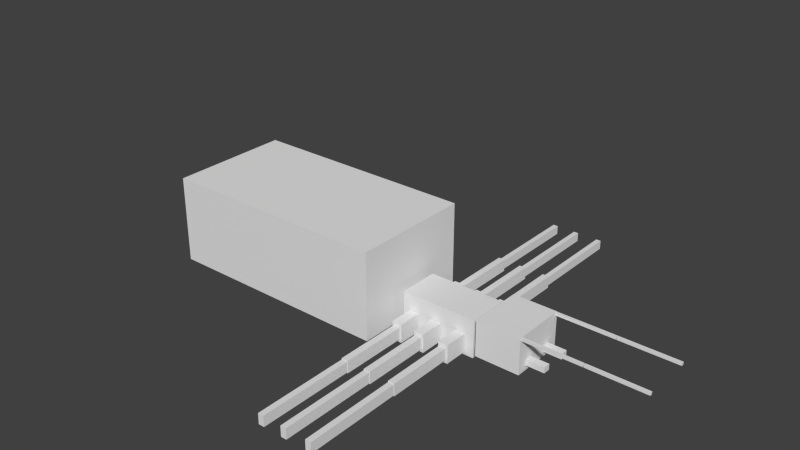 # Source: ant_queen.blend  (saved by Blender 2.72.0; exported with 4.5.12 LTS)
import bpy
from mathutils import Matrix  # noqa: F401  (used for matrix-valued properties, if any)

bpy.ops.wm.read_factory_settings(use_empty=True)
scene = bpy.context.scene
scene.name = 'Scene'

# ---- collections
col_collection_1 = bpy.data.collections.new('Collection 1'); scene.collection.children.link(col_collection_1)

# ---- materials (node trees are filled in below, after node groups)
mat_material = bpy.data.materials.new('Material')
mat_material.alpha_threshold = 0.0
mat_material.use_transparent_shadow = False
mat_material.roughness = 0.5
mat_material.line_color = (0.0, 0.0, 0.0, 1.0)

# ---- material node trees

# ---- world
world_world = bpy.data.worlds.new('World'); scene.world = world_world
world_world.color = (0.05088, 0.05088, 0.05088)
world_world.use_sun_shadow = False
world_world.sun_shadow_jitter_overblur = 0.0
world_world.cycles.sampling_method = 'MANUAL'
world_world.cycles.sample_map_resolution = 256

# ---- meshes
me_cube = bpy.data.meshes.new('Cube')
me_cube.from_pydata([(0.03555, -5.518, -0.7704), (0.03555, -10.19, -0.7704), (-0.1146, -10.19, -0.7704), (-0.1146, -5.518, -0.7704), (0.03555, -5.518, -0.07899), (0.03555, -10.19, -0.07899), (-0.1146, -10.19, -0.07899), (-0.1146, -5.518, -0.07899), (0.02403, 10.2, -0.7163), (0.02403, 5.518, -0.7163), (-0.1031, 5.518, -0.7163), (-0.1031, 10.2, -0.7163), (0.02403, 10.2, -0.133), (0.02403, 5.518, -0.133), (-0.1031, 5.518, -0.133), (-0.1031, 10.2, -0.133), (0.04708, 5.511, -0.8225), (0.04708, 2.226, -0.8225), (-0.1262, 2.226, -0.8225), (-0.1262, 5.511, -0.8225), (0.04708, 5.511, -0.02691), (0.04708, 2.226, -0.02691), (-0.1262, 2.226, -0.02691), (-0.1262, 5.511, -0.02691), (0.04648, -2.22, -0.8225), (0.04648, -5.504, -0.8225), (-0.1268, -5.504, -0.8225), (-0.1268, -2.22, -0.8225), (0.04648, -2.22, -0.02691), (0.04648, -5.504, -0.02691), (-0.1268, -5.504, -0.02691), (-0.1268, -2.22, -0.02691), (0.09258, -1.028, -1.031), (0.09258, -2.203, -1.031), (-0.1729, -2.203, -1.031), (-0.1729, -1.028, -1.031), (0.09258, -1.028, 0.1814), (0.09258, -2.203, 0.1814), (-0.1729, -2.203, 0.1814), (-0.1729, -1.028, 0.1814), (0.09258, 2.205, -1.031), (0.09258, 1.03, -1.031), (-0.1729, 1.03, -1.031), (-0.1729, 2.205, -1.031), (0.09258, 2.205, 0.1814), (0.09258, 1.03, 0.1814), (-0.1729, 1.03, 0.1814), (-0.1729, 2.205, 0.1814), (0.7727, 2.205, -1.031), (0.7727, 1.03, -1.031), (0.5073, 1.03, -1.031), (0.5073, 2.205, -1.031), (0.7727, 2.205, 0.1814), (0.7727, 1.03, 0.1814), (0.5073, 1.03, 0.1814), (0.5073, 2.205, 0.1814), (0.7727, -1.028, -1.031), (0.7727, -2.203, -1.031), (0.5073, -2.203, -1.031), (0.5073, -1.028, -1.031), (0.7727, -1.028, 0.1814), (0.7727, -2.203, 0.1814), (0.5073, -2.203, 0.1814), (0.5073, -1.028, 0.1814), (0.7266, -2.22, -0.8225), (0.7266, -5.504, -0.8225), (0.5534, -5.504, -0.8225), (0.5534, -2.22, -0.8225), (0.7266, -2.22, -0.02691), (0.7266, -5.504, -0.02691), (0.5534, -5.504, -0.02691), (0.5534, -2.22, -0.02691), (0.7272, 5.511, -0.8225), (0.7272, 2.226, -0.8225), (0.554, 2.226, -0.8225), (0.554, 5.511, -0.8225), (0.7272, 5.511, -0.02691), (0.7272, 2.226, -0.02691), (0.554, 2.226, -0.02691), (0.554, 5.511, -0.02691), (0.7042, 10.2, -0.7163), (0.7042, 5.518, -0.7163), (0.577, 5.518, -0.7163), (0.577, 10.2, -0.7163), (0.7042, 10.2, -0.133), (0.7042, 5.518, -0.133), (0.577, 5.518, -0.133), (0.577, 10.2, -0.133), (0.7157, -5.518, -0.7704), (0.7157, -10.19, -0.7704), (0.5655, -10.19, -0.7704), (0.5655, -5.518, -0.7704), (0.7157, -5.518, -0.07899), (0.7157, -10.19, -0.07899), (0.5655, -10.19, -0.07899), (0.5655, -5.518, -0.07899), (5.394, 1.327, 1.516), (5.394, 1.202, 1.516), (3.875, 1.202, 1.516), (3.875, 1.327, 1.516), (5.394, 1.327, 1.688), (5.394, 1.202, 1.688), (3.875, 1.202, 1.688), (3.875, 1.327, 1.688), (5.401, -1.176, 1.516), (5.401, -1.301, 1.516), (3.883, -1.301, 1.516), (3.883, -1.176, 1.516), (5.401, -1.176, 1.688), (5.401, -1.301, 1.688), (3.883, -1.301, 1.688), (3.883, -1.176, 1.688), (3.864, -1.176, 1.516), (3.864, -1.301, 1.516), (2.345, -1.301, 1.516), (2.345, -1.176, 1.516), (3.864, -1.176, 1.688), (3.864, -1.301, 1.688), (2.345, -1.301, 1.688), (2.345, -1.176, 1.688), (3.864, 1.327, 1.516), (3.864, 1.202, 1.516), (2.345, 1.202, 1.516), (2.345, 1.327, 1.516), (3.864, 1.327, 1.688), (3.864, 1.202, 1.688), (2.345, 1.202, 1.688), (2.345, 1.327, 1.688), (2.823, 0.7907, -0.3551), (2.823, 0.4454, -0.3551), (2.347, 0.4454, -0.3551), (2.347, 0.7907, -0.3551), (2.823, 0.7907, 0.02215), (2.823, 0.4454, 0.02215), (2.347, 0.4454, 0.02215), (2.347, 0.7907, 0.02215), (-0.5988, -5.518, -0.7704), (-0.5988, -10.19, -0.7704), (-0.749, -10.19, -0.7704), (-0.749, -5.518, -0.7704), (-0.5988, -5.518, -0.07899), (-0.5988, -10.19, -0.07899), (-0.749, -10.19, -0.07899), (-0.749, -5.518, -0.07899), (-0.6104, 10.2, -0.7163), (-0.6104, 5.518, -0.7163), (-0.7375, 5.518, -0.7163), (-0.7375, 10.2, -0.7163), (-0.6104, 10.2, -0.133), (-0.6104, 5.518, -0.133), (-0.7375, 5.518, -0.133), (-0.7375, 10.2, -0.133), (-0.5873, 5.511, -0.8225), (-0.5873, 2.226, -0.8225), (-0.7606, 2.226, -0.8225), (-0.7606, 5.511, -0.8225), (-0.5873, 5.511, -0.02691), (-0.5873, 2.226, -0.02691), (-0.7606, 2.226, -0.02691), (-0.7606, 5.511, -0.02691), (-0.5879, -2.22, -0.8225), (-0.5879, -5.504, -0.8225), (-0.7612, -5.504, -0.8225), (-0.7612, -2.22, -0.8225), (-0.5879, -2.22, -0.02691), (-0.5879, -5.504, -0.02691), (-0.7612, -5.504, -0.02691), (-0.7612, -2.22, -0.02691), (-0.5418, -1.028, -1.031), (-0.5418, -2.203, -1.031), (-0.8073, -2.203, -1.031), (-0.8073, -1.028, -1.031), (-0.5418, -1.028, 0.1814), (-0.5418, -2.203, 0.1814), (-0.8073, -2.203, 0.1814), (-0.8073, -1.028, 0.1814), (-0.5418, 2.205, -1.031), (-0.5418, 1.03, -1.031), (-0.8073, 1.03, -1.031), (-0.8073, 2.205, -1.031), (-0.5418, 2.205, 0.1814), (-0.5418, 1.03, 0.1814), (-0.8073, 1.03, 0.1814), (-0.8073, 2.205, 0.1814), (2.823, -0.4957, -0.3551), (2.823, -0.841, -0.3551), (2.347, -0.841, -0.3551), (2.347, -0.4957, -0.3551), (2.823, -0.4957, 0.02215), (2.823, -0.841, 0.02215), (2.347, -0.841, 0.02215), (2.347, -0.4957, 0.02215), (2.344, 1.331, -0.6656), (2.344, -1.331, -0.6656), (1.185, -1.331, -0.6656), (1.185, 1.331, -0.6656), (2.344, 1.331, 1.697), (2.344, -1.331, 1.697), (1.185, -1.331, 1.697), (1.185, 1.331, 1.697), (-1.206, 3.016, -1.064), (-1.206, -3.016, -1.064), (-7.29, -3.016, -1.064), (-7.29, 3.016, -1.064), (-1.206, 3.016, 4.71), (-1.206, -3.016, 4.71), (-7.29, -3.016, 4.71), (-7.29, 3.016, 4.71), (1.194, 0.4082, -0.06335), (1.194, -0.4082, -0.06335), (1.007, -0.4082, -0.06335), (1.007, 0.4082, -0.06335), (1.194, 0.4082, 1.095), (1.194, -0.4082, 1.095), (1.007, -0.4082, 1.095), (1.007, 0.4082, 1.095), (-1.016, 0.4082, -1.148), (-1.016, -0.4082, -1.148), (-1.203, -0.4082, -1.148), (-1.203, 0.4082, -1.148), (-1.016, 0.4082, 0.0099), (-1.016, -0.4082, 0.0099), (-1.203, -0.4082, 0.0099), (-1.203, 0.4082, 0.0099), (1.0, 1.0, -1.239), (1.0, -1.0, -1.239), (-1.0, -1.0, -1.239), (-1.0, 1.0, -1.239), (1.0, 1.0, 1.239), (1.0, -1.0, 1.239), (-1.0, -1.0, 1.239), (-1.0, 1.0, 1.239)], [], [(0, 1, 2, 3), (4, 7, 6, 5), (0, 4, 5, 1), (1, 5, 6, 2), (2, 6, 7, 3), (4, 0, 3, 7), (8, 9, 10, 11), (12, 15, 14, 13), (8, 12, 13, 9), (9, 13, 14, 10), (10, 14, 15, 11), (12, 8, 11, 15), (16, 17, 18, 19), (20, 23, 22, 21), (16, 20, 21, 17), (17, 21, 22, 18), (18, 22, 23, 19), (20, 16, 19, 23), (24, 25, 26, 27), (28, 31, 30, 29), (24, 28, 29, 25), (25, 29, 30, 26), (26, 30, 31, 27), (28, 24, 27, 31), (32, 33, 34, 35), (36, 39, 38, 37), (32, 36, 37, 33), (33, 37, 38, 34), (34, 38, 39, 35), (36, 32, 35, 39), (40, 41, 42, 43), (44, 47, 46, 45), (40, 44, 45, 41), (41, 45, 46, 42), (42, 46, 47, 43), (44, 40, 43, 47), (48, 49, 50, 51), (52, 55, 54, 53), (48, 52, 53, 49), (49, 53, 54, 50), (50, 54, 55, 51), (52, 48, 51, 55), (56, 57, 58, 59), (60, 63, 62, 61), (56, 60, 61, 57), (57, 61, 62, 58), (58, 62, 63, 59), (60, 56, 59, 63), (64, 65, 66, 67), (68, 71, 70, 69), (64, 68, 69, 65), (65, 69, 70, 66), (66, 70, 71, 67), (68, 64, 67, 71), (72, 73, 74, 75), (76, 79, 78, 77), (72, 76, 77, 73), (73, 77, 78, 74), (74, 78, 79, 75), (76, 72, 75, 79), (80, 81, 82, 83), (84, 87, 86, 85), (80, 84, 85, 81), (81, 85, 86, 82), (82, 86, 87, 83), (84, 80, 83, 87), (88, 89, 90, 91), (92, 95, 94, 93), (88, 92, 93, 89), (89, 93, 94, 90), (90, 94, 95, 91), (92, 88, 91, 95), (96, 97, 98, 99), (100, 103, 102, 101), (96, 100, 101, 97), (97, 101, 102, 98), (98, 102, 103, 99), (100, 96, 99, 103), (104, 105, 106, 107), (108, 111, 110, 109), (104, 108, 109, 105), (105, 109, 110, 106), (106, 110, 111, 107), (108, 104, 107, 111), (112, 113, 114, 115), (116, 119, 118, 117), (112, 116, 117, 113), (113, 117, 118, 114), (114, 118, 119, 115), (116, 112, 115, 119), (120, 121, 122, 123), (124, 127, 126, 125), (120, 124, 125, 121), (121, 125, 126, 122), (122, 126, 127, 123), (124, 120, 123, 127), (128, 129, 130, 131), (132, 135, 134, 133), (128, 132, 133, 129), (129, 133, 134, 130), (130, 134, 135, 131), (132, 128, 131, 135), (136, 137, 138, 139), (140, 143, 142, 141), (136, 140, 141, 137), (137, 141, 142, 138), (138, 142, 143, 139), (140, 136, 139, 143), (144, 145, 146, 147), (148, 151, 150, 149), (144, 148, 149, 145), (145, 149, 150, 146), (146, 150, 151, 147), (148, 144, 147, 151), (152, 153, 154, 155), (156, 159, 158, 157), (152, 156, 157, 153), (153, 157, 158, 154), (154, 158, 159, 155), (156, 152, 155, 159), (160, 161, 162, 163), (164, 167, 166, 165), (160, 164, 165, 161), (161, 165, 166, 162), (162, 166, 167, 163), (164, 160, 163, 167), (168, 169, 170, 171), (172, 175, 174, 173), (168, 172, 173, 169), (169, 173, 174, 170), (170, 174, 175, 171), (172, 168, 171, 175), (176, 177, 178, 179), (180, 183, 182, 181), (176, 180, 181, 177), (177, 181, 182, 178), (178, 182, 183, 179), (180, 176, 179, 183), (184, 185, 186, 187), (188, 191, 190, 189), (184, 188, 189, 185), (185, 189, 190, 186), (186, 190, 191, 187), (188, 184, 187, 191), (192, 193, 194, 195), (196, 199, 198, 197), (192, 196, 197, 193), (193, 197, 198, 194), (194, 198, 199, 195), (196, 192, 195, 199), (200, 201, 202, 203), (204, 207, 206, 205), (200, 204, 205, 201), (201, 205, 206, 202), (202, 206, 207, 203), (204, 200, 203, 207), (208, 209, 210, 211), (212, 215, 214, 213), (208, 212, 213, 209), (209, 213, 214, 210), (210, 214, 215, 211), (212, 208, 211, 215), (216, 217, 218, 219), (220, 223, 222, 221), (216, 220, 221, 217), (217, 221, 222, 218), (218, 222, 223, 219), (220, 216, 219, 223), (224, 225, 226, 227), (228, 231, 230, 229), (224, 228, 229, 225), (225, 229, 230, 226), (226, 230, 231, 227), (228, 224, 227, 231)])
_uv = me_cube.uv_layers.new(name='UVMap')
_uv.uv.foreach_set('vector', [0.9333, 0.348, 0.9333, 0.6961, 0.9222, 0.6961, 0.9222, 0.348, 0.7427, 0.198, 0.7538, 0.198, 0.7538, 0.546, 0.7427, 0.5461, 0.7823, 0.348, 0.7538, 0.348, 0.7538, 0.0, 0.7823, 1.419e-07, 0.6716, 0.2077, 0.6716, 0.2363, 0.6605, 0.2363, 0.6605, 0.2077, 0.8391, 0.348, 0.8107, 0.348, 0.8107, 1.065e-07, 0.8391, 0.0, 0.5734, 0.4211, 0.5734, 0.3925, 0.5845, 0.3925, 0.5845, 0.4211, 0.9615, 0.348, 0.9615, 0.6961, 0.9521, 0.6961, 0.9521, 0.348, 0.9333, 0.348, 0.9427, 0.348, 0.9427, 0.6961, 0.9333, 0.6961, 0.8631, 0.348, 0.8391, 0.348, 0.8391, 0.0, 0.8631, 1.065e-07, 0.7281, 0.2077, 0.7281, 0.2318, 0.7187, 0.2318, 0.7187, 0.2077, 0.9111, 0.348, 0.8871, 0.348, 0.8871, 1.419e-07, 0.9111, 0.0, 0.6904, 0.2077, 0.6904, 0.2318, 0.681, 0.2318, 0.681, 0.2077, 0.9752, 0.9405, 0.9752, 0.6961, 0.988, 0.6961, 0.988, 0.9405, 1.0, 0.5924, 0.9872, 0.5924, 0.9872, 0.348, 1.0, 0.348, 0.2617, 0.6361, 0.2944, 0.6361, 0.2944, 0.8805, 0.2617, 0.8805, 0.5606, 0.3925, 0.5606, 0.4254, 0.5478, 0.4254, 0.5478, 0.3925, 0.09814, 0.8805, 0.06543, 0.8805, 0.06543, 0.6361, 0.09814, 0.6361, 0.4837, 0.4254, 0.4837, 0.3925, 0.4965, 0.3925, 0.4965, 0.4254, 0.9615, 0.5924, 0.9615, 0.348, 0.9744, 0.348, 0.9744, 0.5924, 0.9239, 0.6961, 0.9367, 0.6961, 0.9367, 0.9405, 0.9239, 0.9405, 0.03271, 0.8805, 2.316e-08, 0.8805, 0.0, 0.6361, 0.03271, 0.6361, 0.4568, 0.2309, 0.4568, 0.198, 0.4697, 0.198, 0.4697, 0.2309, 0.1309, 0.8805, 0.09814, 0.8805, 0.09814, 0.6361, 0.1309, 0.6361, 0.4953, 0.2309, 0.4953, 0.198, 0.5081, 0.198, 0.5081, 0.2309, 0.3157, 0.8785, 0.3157, 0.9659, 0.296, 0.9659, 0.296, 0.8785, 0.7047, 0.3311, 0.7243, 0.3311, 0.7243, 0.4186, 0.7047, 0.4186, 0.7521, 0.9142, 0.7023, 0.9142, 0.7023, 0.8268, 0.7521, 0.8268, 0.6117, 0.913, 0.6117, 0.9631, 0.592, 0.9631, 0.592, 0.913, 0.6419, 0.913, 0.592, 0.913, 0.592, 0.8255, 0.6419, 0.8255, 0.6117, 0.9631, 0.6117, 0.913, 0.6313, 0.913, 0.6313, 0.9631, 0.4652, 0.791, 0.4652, 0.8785, 0.4456, 0.8785, 0.4456, 0.791, 0.6409, 0.1488, 0.6605, 0.1488, 0.6605, 0.2363, 0.6409, 0.2363, 0.8535, 0.8697, 0.8037, 0.8697, 0.8037, 0.7822, 0.8535, 0.7822, 0.229, 0.8805, 0.229, 0.9306, 0.2094, 0.9306, 0.2094, 0.8805, 0.8037, 0.8697, 0.7538, 0.8697, 0.7538, 0.7822, 0.8037, 0.7822, 0.1232, 0.8805, 0.1232, 0.9306, 0.1036, 0.9306, 0.1036, 0.8805, 0.8734, 0.9572, 0.8734, 0.8697, 0.8931, 0.8697, 0.8931, 0.9572, 0.8145, 0.8697, 0.8341, 0.8697, 0.8341, 0.9572, 0.8145, 0.9572, 0.3957, 0.791, 0.4456, 0.791, 0.4456, 0.8785, 0.3957, 0.8785, 0.2486, 0.9306, 0.2486, 0.8805, 0.2683, 0.8805, 0.2683, 0.9306, 0.7521, 0.8268, 0.7023, 0.8268, 0.7023, 0.7393, 0.7521, 0.7393, 0.1505, 0.8805, 0.1505, 0.9306, 0.1309, 0.9306, 0.1309, 0.8805, 0.3549, 0.8785, 0.3549, 0.9659, 0.3353, 0.9659, 0.3353, 0.8785, 0.7243, 0.3311, 0.7047, 0.3311, 0.7047, 0.2436, 0.7243, 0.2436, 0.7023, 0.8268, 0.6524, 0.8268, 0.6524, 0.7393, 0.7023, 0.7393, 0.5174, 0.9632, 0.5174, 0.913, 0.5371, 0.913, 0.5371, 0.9632, 0.9034, 0.8697, 0.8535, 0.8697, 0.8535, 0.7822, 0.9034, 0.7822, 0.2486, 0.8805, 0.2486, 0.9306, 0.229, 0.9306, 0.229, 0.8805, 0.9752, 0.6961, 0.9752, 0.9405, 0.9624, 0.9405, 0.9624, 0.6961, 0.9495, 0.6961, 0.9624, 0.6961, 0.9624, 0.9405, 0.9495, 0.9405, 0.5003, 0.8596, 0.4676, 0.8596, 0.4676, 0.6152, 0.5003, 0.6152, 0.5606, 0.4254, 0.5606, 0.3925, 0.5734, 0.3925, 0.5734, 0.4254, 0.1963, 0.8805, 0.1636, 0.8805, 0.1636, 0.6361, 0.1963, 0.6361, 0.4953, 0.198, 0.4953, 0.2309, 0.4825, 0.2309, 0.4825, 0.198, 0.9744, 0.5924, 0.9744, 0.348, 0.9872, 0.348, 0.9872, 0.5924, 0.9538, 7.097e-08, 0.9667, 0.0, 0.9667, 0.2444, 0.9538, 0.2444, 0.533, 0.8596, 0.5003, 0.8596, 0.5003, 0.6152, 0.533, 0.6152, 0.535, 0.3925, 0.535, 0.4254, 0.5221, 0.4254, 0.5221, 0.3925, 0.1636, 0.8805, 0.1309, 0.8805, 0.1309, 0.6361, 0.1636, 0.6361, 0.4825, 0.198, 0.4825, 0.2309, 0.4697, 0.2309, 0.4697, 0.198, 0.5752, 0.6152, 0.5752, 0.9632, 0.5657, 0.9632, 0.5657, 0.6152, 0.9444, 7.097e-08, 0.9538, 0.0, 0.9538, 0.348, 0.9444, 0.348, 0.8631, 0.348, 0.8871, 0.348, 0.8871, 0.6961, 0.8631, 0.6961, 0.6998, 0.2077, 0.6998, 0.2318, 0.6904, 0.2318, 0.6904, 0.2077, 0.8631, 0.6961, 0.8391, 0.6961, 0.8391, 0.348, 0.8631, 0.348, 0.6716, 0.2318, 0.6716, 0.2077, 0.681, 0.2077, 0.681, 0.2318, 0.9333, 1.065e-07, 0.9333, 0.348, 0.9222, 0.348, 0.9222, 0.0, 0.9111, 1.065e-07, 0.9222, 0.0, 0.9222, 0.348, 0.9111, 0.348, 0.7823, 0.6961, 0.7538, 0.6961, 0.7538, 0.348, 0.7823, 0.348, 0.5081, 0.2266, 0.5081, 0.198, 0.5192, 0.198, 0.5192, 0.2266, 0.8107, 0.6961, 0.7823, 0.6961, 0.7823, 0.348, 0.8107, 0.348, 0.5957, 0.4211, 0.5957, 0.3925, 0.6068, 0.3925, 0.6068, 0.4211, 0.5602, 1.0, 0.5509, 1.0, 0.5509, 0.913, 0.5602, 0.913, 0.6511, 0.8255, 0.6511, 0.9125, 0.6419, 0.9125, 0.6419, 0.8255, 0.5058, 0.4254, 0.5058, 0.4382, 0.4965, 0.4382, 0.4965, 0.4254, 0.07815, 0.8805, 0.09087, 0.8805, 0.09087, 0.9675, 0.07815, 0.9675, 0.5335, 0.4254, 0.5335, 0.4382, 0.5243, 0.4382, 0.5243, 0.4254, 0.052, 0.9675, 0.03928, 0.9675, 0.03928, 0.8805, 0.052, 0.8805, 0.9615, 0.5924, 0.9708, 0.5924, 0.9708, 0.6794, 0.9615, 0.6794, 0.9862, 0.3313, 0.9862, 0.2444, 0.9954, 0.2444, 0.9954, 0.3313, 0.5428, 0.4254, 0.5428, 0.4382, 0.5335, 0.4382, 0.5335, 0.4254, 0.1036, 0.9675, 0.09087, 0.9675, 0.09087, 0.8805, 0.1036, 0.8805, 0.4801, 0.4254, 0.4801, 0.4382, 0.4709, 0.4382, 0.4709, 0.4254, 0.07815, 0.9675, 0.06543, 0.9675, 0.06543, 0.8805, 0.07815, 0.8805, 0.9893, 0.6794, 0.98, 0.6794, 0.98, 0.5924, 0.9893, 0.5924, 0.9769, 0.2444, 0.9769, 0.3313, 0.9677, 0.3313, 0.9677, 0.2444, 0.4965, 0.4254, 0.4965, 0.4382, 0.4873, 0.4382, 0.4873, 0.4254, 0.03928, 0.9675, 0.02656, 0.9675, 0.02656, 0.8805, 0.03928, 0.8805, 0.5243, 0.4254, 0.5243, 0.4382, 0.515, 0.4382, 0.515, 0.4254, 0.052, 0.8805, 0.06472, 0.8805, 0.06472, 0.9675, 0.052, 0.9675, 0.9862, 0.3313, 0.9769, 0.3313, 0.9769, 0.2444, 0.9862, 0.2444, 0.98, 0.5924, 0.98, 0.6794, 0.9708, 0.6794, 0.9708, 0.5924, 0.515, 0.4254, 0.515, 0.4382, 0.5058, 0.4382, 0.5058, 0.4254, 0.01384, 0.8805, 0.02656, 0.8805, 0.02656, 0.9675, 0.01384, 0.9675, 0.5174, 0.2266, 0.5174, 0.2394, 0.5081, 0.2394, 0.5081, 0.2266, 0.74, 0.5905, 0.7528, 0.5905, 0.7528, 0.6774, 0.74, 0.6774, 0.7948, 0.9231, 0.7538, 0.9231, 0.7538, 0.8697, 0.7948, 0.8697, 0.8552, 0.7288, 0.8552, 0.7822, 0.8142, 0.7822, 0.8142, 0.7288, 0.4289, 0.2392, 0.401, 0.2392, 0.401, 0.198, 0.4289, 0.198, 0.4666, 0.9319, 0.4387, 0.9319, 0.4387, 0.8785, 0.4666, 0.8785, 0.4289, 0.198, 0.4568, 0.198, 0.4568, 0.2392, 0.4289, 0.2392, 0.3549, 0.8785, 0.3829, 0.8785, 0.3829, 0.9319, 0.3549, 0.9319, 0.9444, 1.065e-07, 0.9444, 0.348, 0.9333, 0.348, 0.9333, 0.0, 0.9111, 0.348, 0.9222, 0.348, 0.9222, 0.6961, 0.9111, 0.6961, 0.8107, 0.348, 0.7823, 0.348, 0.7823, 0.0, 0.8107, 1.419e-07, 0.5845, 0.4211, 0.5845, 0.3925, 0.5957, 0.3925, 0.5957, 0.4211, 0.8391, 0.6961, 0.8107, 0.6961, 0.8107, 0.348, 0.8391, 0.348, 0.6179, 0.3925, 0.6179, 0.4211, 0.6068, 0.4211, 0.6068, 0.3925, 0.5846, 0.6152, 0.5846, 0.9632, 0.5752, 0.9632, 0.5752, 0.6152, 0.9427, 0.348, 0.9521, 0.348, 0.9521, 0.6961, 0.9427, 0.6961, 0.8871, 0.348, 0.8631, 0.348, 0.8631, 0.0, 0.8871, 1.419e-07, 0.7093, 0.2077, 0.7093, 0.2318, 0.6998, 0.2318, 0.6998, 0.2077, 0.9111, 0.6961, 0.8871, 0.6961, 0.8871, 0.348, 0.9111, 0.348, 0.7093, 0.2318, 0.7093, 0.2077, 0.7187, 0.2077, 0.7187, 0.2318, 0.9795, 0.2444, 0.9795, 0.0, 0.9923, 1.774e-08, 0.9923, 0.2444, 0.9111, 0.6961, 0.9239, 0.6961, 0.9239, 0.9405, 0.9111, 0.9405, 0.1963, 0.6361, 0.229, 0.6361, 0.229, 0.8805, 0.1963, 0.8805, 0.535, 0.4254, 0.535, 0.3925, 0.5478, 0.3925, 0.5478, 0.4254, 0.06543, 0.8805, 0.03271, 0.8805, 0.03271, 0.6361, 0.06543, 0.6361, 0.5221, 0.3925, 0.5221, 0.4254, 0.5093, 0.4254, 0.5093, 0.3925, 0.9795, 7.097e-08, 0.9795, 0.2444, 0.9667, 0.2444, 0.9667, 0.0, 0.9367, 0.6961, 0.9495, 0.6961, 0.9495, 0.9405, 0.9367, 0.9405, 0.5657, 0.8596, 0.533, 0.8596, 0.533, 0.6152, 0.5657, 0.6152, 0.5093, 0.3925, 0.5093, 0.4254, 0.4965, 0.4254, 0.4965, 0.3925, 0.2617, 0.8805, 0.229, 0.8805, 0.229, 0.6361, 0.2617, 0.6361, 0.4837, 0.3925, 0.4837, 0.4254, 0.4709, 0.4254, 0.4709, 0.3925, 0.3157, 0.9659, 0.3157, 0.8785, 0.3353, 0.8785, 0.3353, 0.9659, 0.8341, 0.8697, 0.8538, 0.8697, 0.8538, 0.9572, 0.8341, 0.9572, 0.3459, 0.8785, 0.296, 0.8785, 0.296, 0.791, 0.3459, 0.791, 0.2683, 0.9306, 0.2683, 0.8805, 0.2879, 0.8805, 0.2879, 0.9306, 0.7023, 0.9142, 0.6524, 0.9142, 0.6524, 0.8268, 0.7023, 0.8268, 0.1701, 0.8805, 0.1701, 0.9306, 0.1505, 0.9306, 0.1505, 0.8805, 0.8145, 0.8697, 0.8145, 0.9572, 0.7948, 0.9572, 0.7948, 0.8697, 0.8538, 0.8697, 0.8734, 0.8697, 0.8734, 0.9572, 0.8538, 0.9572, 0.3957, 0.8785, 0.3459, 0.8785, 0.3459, 0.791, 0.3957, 0.791, 0.6313, 0.9631, 0.6313, 0.913, 0.651, 0.913, 0.651, 0.9631, 0.5174, 0.9471, 0.4676, 0.9471, 0.4676, 0.8596, 0.5174, 0.8596, 0.1898, 0.8805, 0.1898, 0.9306, 0.1701, 0.9306, 0.1701, 0.8805, 0.5174, 0.8596, 0.5584, 0.8596, 0.5584, 0.913, 0.5174, 0.913, 0.8552, 0.7822, 0.8552, 0.7288, 0.8962, 0.7288, 0.8962, 0.7822, 0.3731, 0.2392, 0.3452, 0.2392, 0.3452, 0.198, 0.3731, 0.198, 0.4108, 0.8785, 0.4387, 0.8785, 0.4387, 0.9319, 0.4108, 0.9319, 0.3731, 0.198, 0.401, 0.198, 0.401, 0.2392, 0.3731, 0.2392, 0.3829, 0.8785, 0.4108, 0.8785, 0.4108, 0.9319, 0.3829, 0.9319, 0.7538, 2.661e-08, 0.7538, 0.198, 0.668, 0.198, 0.668, 0.0, 0.6189, 0.2436, 0.7047, 0.2436, 0.7047, 0.4417, 0.6189, 0.4417, 0.296, 0.2436, 0.4709, 0.2436, 0.4709, 0.4417, 0.296, 0.4417, 0.3818, 0.6152, 0.3818, 0.791, 0.296, 0.791, 0.296, 0.6152, 0.52, 0.198, 0.3452, 0.198, 0.3452, 0.0, 0.52, 0.0, 0.4676, 0.6152, 0.4676, 0.791, 0.3818, 0.791, 0.3818, 0.6152, 0.444, 0.6152, 0.444, 0.4417, 0.592, 0.4417, 0.592, 0.6152, 0.444, 0.6152, 0.296, 0.6152, 0.296, 0.4417, 0.444, 0.4417, 0.1726, 0.0, 0.1726, 0.2436, 0.0, 0.2436, 3.529e-08, 1.774e-08, 0.148, 0.4873, 0.148, 0.2436, 0.296, 0.2436, 0.296, 0.4873, 0.3452, 0.0, 0.3452, 0.2436, 0.1726, 0.2436, 0.1726, 8.871e-09, 0.148, 0.2436, 0.148, 0.4873, 5.293e-08, 0.4873, 0.0, 0.2436, 0.9677, 0.2444, 0.9677, 0.3051, 0.9538, 0.3051, 0.9538, 0.2444, 0.1955, 0.8805, 0.2094, 0.8805, 0.2094, 0.9413, 0.1955, 0.9413, 0.6524, 0.7393, 0.6524, 0.8255, 0.592, 0.8255, 0.592, 0.7393, 0.8931, 0.9559, 0.8931, 0.8697, 0.9069, 0.8697, 0.9069, 0.9559, 0.52, 0.235, 0.52, 0.1488, 0.5804, 0.1488, 0.5804, 0.235, 0.0, 0.9667, 0.0, 0.8805, 0.01384, 0.8805, 0.01384, 0.9667, 0.5509, 0.913, 0.5509, 0.9738, 0.5371, 0.9738, 0.5371, 0.913, 0.8962, 0.7215, 0.9101, 0.7215, 0.9101, 0.7822, 0.8962, 0.7822, 0.5804, 0.235, 0.5804, 0.1488, 0.6409, 0.1488, 0.6409, 0.235, 0.7243, 0.3298, 0.7243, 0.2436, 0.7381, 0.2436, 0.7381, 0.3298, 0.7538, 0.7822, 0.7538, 0.6961, 0.8142, 0.6961, 0.8142, 0.7822, 0.7381, 0.3298, 0.7381, 0.416, 0.7243, 0.416, 0.7243, 0.3298, 0.592, 0.5905, 0.74, 0.5905, 0.74, 0.7393, 0.592, 0.7393, 0.296, 0.4873, 0.296, 0.6361, 0.148, 0.6361, 0.148, 0.4873, 0.668, 0.1488, 0.52, 0.1488, 0.52, 0.0, 0.668, 3.105e-08, 0.4709, 0.3925, 0.4709, 0.2436, 0.6189, 0.2436, 0.6189, 0.3925, 0.74, 0.5905, 0.592, 0.5905, 0.592, 0.4417, 0.74, 0.4417, 0.0, 0.4873, 0.148, 0.4873, 0.148, 0.6361, 8.822e-09, 0.6361])
me_cube.materials.append(mat_material)
me_cube.use_remesh_preserve_volume = False
me_cube.use_remesh_preserve_attributes = False
me_cube.use_mirror_vertex_groups = False
me_cube.update()
arm_armature = bpy.data.armatures.new('Armature')  # bones are not reproduced

# ---- objects
ob_armature = bpy.data.objects.new('Armature', arm_armature)
ob_cube = bpy.data.objects.new('Cube', me_cube)

# ---- transforms, parenting, visibility, modifiers, constraints
ob_armature.location = (3.612, -0.4006, -1.519)
ob_armature.show_in_front = True
ob_armature.lineart.crease_threshold = 0.0
ob_cube.parent = ob_armature
ob_cube.matrix_parent_inverse = Matrix(((1.0, 0.0, 0.0, -3.612), (0.0, 1.0, 0.0, 0.4006), (0.0, 0.0, 1.0, 1.519), (0.0, 0.0, 0.0, 1.0)))
ob_cube.location = (-0.007928, 0.0, 0.0)
ob_cube.scale = (0.8676, 0.4627, 0.3456)
ob_cube.lock_rotations_4d = False
ob_cube.empty_display_type = 'ARROWS'
ob_cube.lineart.crease_threshold = 0.0
_vg = ob_cube.vertex_groups.new(name='Bone')
for _i, _w in zip([216, 219, 220, 221, 222, 223], [0.04689, 0.06812, 0.1644, 0.02552, 0.05208, 0.4468]): _vg.add([_i], _w, 'REPLACE')
_vg = ob_cube.vertex_groups.new(name='Bone.003')
for _i, _w in zip([224, 225, 228, 229, 230, 231], [0.045, 0.06393, 0.8485, 0.8359, 0.04776, 0.05096]): _vg.add([_i], _w, 'REPLACE')
_vg = ob_cube.vertex_groups.new(name='Bone.004')
for _i, _w in zip([208, 209, 210, 211, 212, 213, 214, 215], [0.9581, 0.9883, 0.9852, 0.9413, 0.8328, 0.957, 0.9418, 0.5726]): _vg.add([_i], _w, 'REPLACE')
_vg = ob_cube.vertex_groups.new(name='Bone.005')
for _i, _w in zip([208, 211, 212, 213, 214, 215], [0.03385, 0.05871, 0.1672, 0.03599, 0.05822, 0.4274]): _vg.add([_i], _w, 'REPLACE')
_vg = ob_cube.vertex_groups.new(name='Bone.007')
for _i, _w in zip([122, 123, 126, 127, 194, 195, 196, 197, 198, 199], [0.9842, 0.9268, 0.9116, 0.6107, 0.2226, 0.3529, 0.2652, 0.1676, 0.3119, 0.6759]): _vg.add([_i], _w, 'REPLACE')
_vg = ob_cube.vertex_groups.new(name='Bone.014')
for _i, _w in zip([123, 126, 127], [0.07226, 0.08729, 0.3886]): _vg.add([_i], _w, 'REPLACE')
_vg = ob_cube.vertex_groups.new(name='Bone.015')
for _i, _w in zip([96, 97, 98, 99, 100, 101, 102, 103, 120, 121, 124, 125], [1.0, 1.0, 1.0, 1.0, 1.0, 1.0, 1.0, 1.0, 0.9989, 0.9997, 0.9989, 0.9993]): _vg.add([_i], _w, 'REPLACE')
_vg = ob_cube.vertex_groups.new(name='Bone.008')
for _i, _w in zip([192, 194, 195, 196, 197, 198, 199], [0.9663, 0.1996, 0.4482, 0.5348, 0.1998, 0.1991, 0.1974]): _vg.add([_i], _w, 'REPLACE')
_vg = ob_cube.vertex_groups.new(name='Bone.013')
_vg.add([128, 129, 130, 131, 132, 133, 134, 135], 1.0, 'REPLACE')
_vg = ob_cube.vertex_groups.new(name='Bone.009')
for _i, _w in zip([193, 194, 195, 196, 197, 198, 199], [0.9729, 0.5779, 0.199, 0.2, 0.6326, 0.4889, 0.1267]): _vg.add([_i], _w, 'REPLACE')
_vg = ob_cube.vertex_groups.new(name='Bone.012')
_vg.add([184, 185, 186, 187, 188, 189, 190, 191], 1.0, 'REPLACE')
_vg = ob_cube.vertex_groups.new(name='Bone.011')
for _i, _w in zip([114, 115, 118, 119], [0.9986, 0.9988, 0.9984, 0.9987]): _vg.add([_i], _w, 'REPLACE')
_vg = ob_cube.vertex_groups.new(name='Bone.016')
_vg = ob_cube.vertex_groups.new(name='Bone.017')
for _i, _w in zip([104, 105, 106, 107, 108, 109, 110, 111, 112, 113, 116, 117], [1.0, 1.0, 1.0, 1.0, 1.0, 1.0, 1.0, 1.0, 0.9993, 0.9995, 0.9994, 0.9993]): _vg.add([_i], _w, 'REPLACE')
_vg = ob_cube.vertex_groups.new(name='Bone.018')
for _i, _w in zip([226, 227, 228, 230, 231], [0.05086, 0.8977, 0.01277, 0.1176, 0.8118]): _vg.add([_i], _w, 'REPLACE')
_vg = ob_cube.vertex_groups.new(name='Bone.025')
_vg.add([176, 177, 178, 179, 180, 181, 182, 183], 1.0, 'REPLACE')
_vg = ob_cube.vertex_groups.new(name='Bone.029')
for _i, _w in zip([152, 153, 154, 155, 156, 157, 158, 159], [0.1619, 0.9968, 0.999, 0.849, 0.8987, 0.9989, 0.9994, 0.9566]): _vg.add([_i], _w, 'REPLACE')
_vg = ob_cube.vertex_groups.new(name='Bone.033')
for _i, _w in zip([144, 145, 146, 147, 148, 149, 150, 151, 152, 155, 156, 159], [1.0, 1.0, 1.0, 1.0, 1.0, 1.0, 1.0, 1.0, 0.8381, 0.151, 0.1013, 0.03682]): _vg.add([_i], _w, 'REPLACE')
_vg = ob_cube.vertex_groups.new(name='Bone.028')
for _i, _w in zip([176, 177, 178, 179, 180, 181, 182, 183], [0.5, 0.5, 0.5, 0.5, 0.5, 0.5, 0.5, 0.5]): _vg.add([_i], _w, 'REPLACE')
_vg = ob_cube.vertex_groups.new(name='Bone.032')
for _i, _w in zip([152, 153, 154, 155, 156, 157, 158, 159], [0.008866, 0.4996, 0.4999, 0.4362, 0.4268, 0.4998, 0.4992, 0.08829]): _vg.add([_i], _w, 'REPLACE')
_vg = ob_cube.vertex_groups.new(name='Bone.036')
for _i, _w in zip([144, 145, 146, 147, 148, 149, 150, 151, 152, 155, 156, 159], [0.5, 0.5, 0.5, 0.5, 0.5, 0.5, 0.5, 0.5, 0.4706, 0.06379, 0.07321, 0.4117]): _vg.add([_i], _w, 'REPLACE')
_vg = ob_cube.vertex_groups.new(name='Bone.019')
_vg = ob_cube.vertex_groups.new(name='Bone.026')
for _i, _w in zip([17, 18, 21, 22, 40, 41, 42, 43, 44, 45, 46, 47], [0.1226, 0.8055, 0.02958, 0.1053, 1.0, 1.0, 1.0, 1.0, 1.0, 1.0, 1.0, 1.0]): _vg.add([_i], _w, 'REPLACE')
_vg = ob_cube.vertex_groups.new(name='Bone.030')
for _i, _w in zip([16, 17, 18, 19, 20, 21, 22, 23], [0.9992, 0.8774, 0.1945, 0.9964, 0.9994, 0.9602, 0.8947, 0.9988]): _vg.add([_i], _w, 'REPLACE')
_vg = ob_cube.vertex_groups.new(name='Bone.034')
_vg.add([8, 9, 10, 11, 12, 13, 14, 15], 1.0, 'REPLACE')
_vg = ob_cube.vertex_groups.new(name='Bone.020')
for _i, _w in zip([224, 225, 228], [0.8916, 0.05969, 0.09751]): _vg.add([_i], _w, 'REPLACE')
_vg = ob_cube.vertex_groups.new(name='Bone.027')
_vg.add([48, 49, 50, 51, 52, 53, 54, 55], 1.0, 'REPLACE')
_vg = ob_cube.vertex_groups.new(name='Bone.031')
for _i, _w in zip([72, 73, 74, 75, 76, 77, 78, 79], [0.1497, 0.9967, 0.9988, 0.8281, 0.8992, 0.9988, 0.9992, 0.9521]): _vg.add([_i], _w, 'REPLACE')
_vg = ob_cube.vertex_groups.new(name='Bone.035')
for _i, _w in zip([72, 75, 76, 79, 80, 81, 82, 83, 84, 85, 86, 87], [0.8503, 0.1719, 0.1008, 0.04583, 1.0, 1.0, 1.0, 1.0, 1.0, 1.0, 1.0, 1.0]): _vg.add([_i], _w, 'REPLACE')
_vg = ob_cube.vertex_groups.new(name='Bone.021')
for _i, _w in zip([225, 226, 227, 229, 230, 231], [9.967e-05, 0.9268, 0.07193, 0.02208, 0.8233, 0.1262]): _vg.add([_i], _w, 'REPLACE')
_vg = ob_cube.vertex_groups.new(name='Bone.037')
_vg.add([168, 169, 170, 171, 172, 173, 174, 175], 1.0, 'REPLACE')
_vg = ob_cube.vertex_groups.new(name='Bone.040')
_vg.add([160, 161, 162, 163, 164, 165, 166, 167], 1.0, 'REPLACE')
_vg = ob_cube.vertex_groups.new(name='Bone.043')
_vg.add([136, 137, 138, 139, 140, 141, 142, 143], 1.0, 'REPLACE')
_vg = ob_cube.vertex_groups.new(name='Bone.022')
_vg = ob_cube.vertex_groups.new(name='Bone.038')
_vg.add([32, 33, 34, 35, 36, 37, 38, 39], 1.0, 'REPLACE')
_vg = ob_cube.vertex_groups.new(name='Bone.041')
for _i, _w in zip([0, 3, 4, 7, 24, 25, 26, 27, 28, 29, 30, 31], [0.8427, 0.1357, 0.1068, 0.03596, 1.0, 1.0, 1.0, 1.0, 1.0, 1.0, 1.0, 1.0]): _vg.add([_i], _w, 'REPLACE')
_vg = ob_cube.vertex_groups.new(name='Bone.044')
for _i, _w in zip([0, 1, 2, 3, 4, 5, 6, 7], [0.1573, 0.9986, 0.9996, 0.8643, 0.8932, 0.9995, 0.9997, 0.957]): _vg.add([_i], _w, 'REPLACE')
_vg = ob_cube.vertex_groups.new(name='Bone.023')
for _i, _w in zip([224, 225, 229], [0.03156, 0.8484, 0.1022]): _vg.add([_i], _w, 'REPLACE')
_vg = ob_cube.vertex_groups.new(name='Bone.039')
_vg.add([56, 57, 58, 59, 60, 61, 62, 63], 1.0, 'REPLACE')
_vg = ob_cube.vertex_groups.new(name='Bone.042')
_vg.add([64, 65, 66, 67, 68, 69, 70, 71], 1.0, 'REPLACE')
_vg = ob_cube.vertex_groups.new(name='Bone.045')
_vg.add([88, 89, 90, 91, 92, 93, 94, 95], 1.0, 'REPLACE')
_vg = ob_cube.vertex_groups.new(name='Bone.001')
for _i, _w in zip([216, 217, 218, 219, 220, 221, 222, 223], [0.9516, 0.9853, 0.9823, 0.9319, 0.8356, 0.9622, 0.9479, 0.5532]): _vg.add([_i], _w, 'REPLACE')
_vg = ob_cube.vertex_groups.new(name='Bone.002')
_vg.add([200, 201, 202, 203, 204, 205, 206, 207], 1.0, 'REPLACE')
_m = ob_cube.modifiers.new('Armature', 'ARMATURE')
_m.object = ob_armature

# ---- collection membership
col_collection_1.objects.link(ob_armature)
col_collection_1.objects.link(ob_cube)

# ---- scene / render settings (as saved in the file)
scene.frame_start = 1; scene.frame_end = 300; scene.frame_set(176)
scene.render.engine = 'BLENDER_EEVEE_NEXT'
scene.render.resolution_percentage = 50
scene.render.dither_intensity = 0.0
scene.cycles.use_denoising = False
scene.cycles.samples = 10
scene.cycles.sampling_pattern = 'TABULATED_SOBOL'
scene.cycles.light_sampling_threshold = 0.0
scene.cycles.use_adaptive_sampling = False
scene.cycles.use_light_tree = False
scene.cycles.blur_glossy = 0.0
scene.cycles.pixel_filter_type = 'GAUSSIAN'
scene.cycles.sample_clamp_indirect = 0.0
scene.view_settings.view_transform = 'Standard'
bpy.context.view_layer.update()

# ---- added for rendering (the .blend has no active camera and no usable light): camera, sun
cam_auto = bpy.data.cameras.new('AutoCamera')
cam_auto.lens = 50.0
cam_auto.sensor_width = 36.0
cam_auto.clip_end = 1000.0
ob_auto_camera = bpy.data.objects.new('AutoCamera', cam_auto)
scene.collection.objects.link(ob_auto_camera)
ob_auto_camera.location = (11.3239, -15.2263, 11.7198)
ob_auto_camera.rotation_euler = (1.09748, -7.21219e-08, 0.694738)
scene.camera = ob_auto_camera
light_auto_sun = bpy.data.lights.new('AutoSun', 'SUN')
light_auto_sun.energy = 3.0
light_auto_sun.angle = 0.0523599
ob_auto_sun = bpy.data.objects.new('AutoSun', light_auto_sun)
scene.collection.objects.link(ob_auto_sun)
ob_auto_sun.rotation_euler = (0.872665, 0.174533, 0.523599)
bpy.context.view_layer.update()
